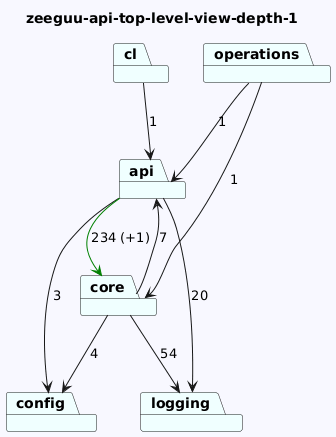

The diagram above was rendered by PlantUML. Its source (embedded in the PNG):
@startuml
skinparam backgroundColor GhostWhite
title zeeguu-api-top-level-view-depth-1
package "operations" #Azure
package "api" #Azure
package "cl" #Azure
package "core" #Azure
package "logging" #Azure
package "config" #Azure
"operations"-->"api"  : 1
"operations"-->"core"  : 1
"api"-->"config"  : 3
"api"-->"logging"  : 20
"api"-->"core" #Green : 234 (+1)
"cl"-->"api"  : 1
"core"-->"logging"  : 54
"core"-->"api"  : 7
"core"-->"config"  : 4
@enduml